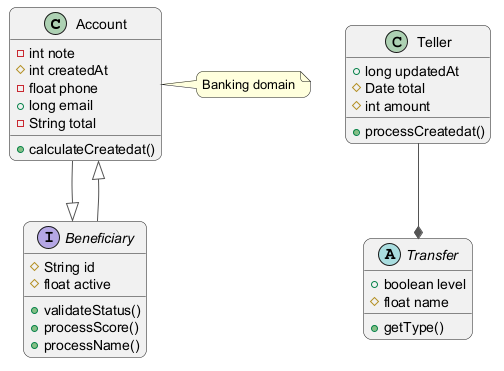

The diagram above was rendered by PlantUML. Its source (embedded in the PNG):
@startuml
skinparam backgroundColor #FFFFFF
skinparam roundCorner 15
skinparam ArrowColor #555555
class Account {
  -int note
  #int createdAt
  -float phone
  +long email
  -String total
  +calculateCreatedat()
}
interface Beneficiary {
  #String id
  #float active
  +validateStatus()
  +processScore()
  +processName()
}
abstract class Transfer {
  +boolean level
  #float name
  +getType()
}
class Teller {
  +long updatedAt
  #Date total
  #int amount
  +processCreatedat()
}
Teller --* Transfer
Account --|> Beneficiary
Beneficiary --|> Account
note right of Account : Banking domain
@enduml